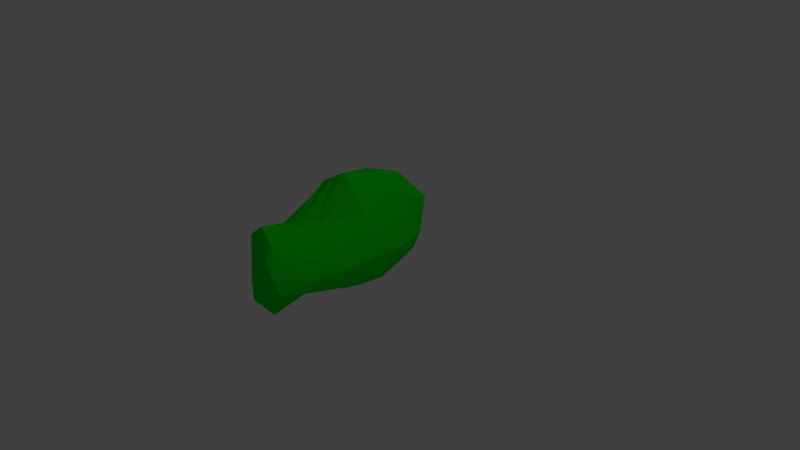 # Source: FishBody.blend  (saved by Blender 2.74.0; exported with 4.5.12 LTS)
import bpy
from mathutils import Matrix  # noqa: F401  (used for matrix-valued properties, if any)

bpy.ops.wm.read_factory_settings(use_empty=True)
scene = bpy.context.scene
scene.name = 'Scene'

# ---- collections
col_collection_1 = bpy.data.collections.new('Collection 1'); scene.collection.children.link(col_collection_1)

# ---- materials (node trees are filled in below, after node groups)
mat_material_001 = bpy.data.materials.new('Material.001')
mat_material_001.alpha_threshold = 0.0
mat_material_001.use_transparent_shadow = False
mat_material_001.diffuse_color = (0.0, 0.8, 0.005248, 1.0)
mat_material_001.roughness = 0.5

# ---- material node trees

# ---- world
world_world = bpy.data.worlds.new('World'); scene.world = world_world
world_world.color = (0.05088, 0.05088, 0.05088)
world_world.use_sun_shadow = False
world_world.sun_shadow_jitter_overblur = 0.0
world_world.cycles.sampling_method = 'MANUAL'
world_world.cycles.sample_map_resolution = 256

# ---- cameras
cam_camera = bpy.data.cameras.new('Camera')
cam_camera.clip_end = 100.0
cam_camera.lens = 35.0
cam_camera.sensor_width = 32.0
cam_camera.sensor_height = 18.0
cam_camera.ortho_scale = 7.314
cam_camera.dof.focus_distance = 0.0
cam_camera.dof.aperture_fstop = 128.0

# ---- lights
light_lamp = bpy.data.lights.new('Lamp', 'POINT')
light_lamp.transmission_factor = 0.0
light_lamp.cutoff_distance = 30.0
light_lamp.energy = 100.0
light_lamp.shadow_buffer_clip_start = 1.001
light_lamp.shadow_soft_size = 0.1
light_lamp.shadow_maximum_resolution = 0.006
light_lamp.use_absolute_resolution = True
light_lamp.cycles.use_multiple_importance_sampling = False

# ---- meshes
me_icosphere_001 = bpy.data.meshes.new('Icosphere.001')
me_icosphere_001.from_pydata([(-0.03102, 0.0, -0.6171), (0.3409, -0.6432, -0.2179), (-0.2764, -1.427, -0.3407), (-0.6535, 0.0, -0.2364), (-0.2764, 0.8506, -0.2364), (0.2977, 0.5257, -0.2364), (0.1498, -1.506, 0.3429), (-0.4826, -0.5257, 0.4472), (-0.4826, 0.5257, 0.4472), (0.2764, 0.8506, 0.4472), (0.3943, 0.0, 0.3091), (0.0, -0.2147, 1.0), (-0.1625, -0.4214, -0.4545), (0.07453, -0.309, -0.4886), (0.0613, -1.385, -0.4192), (0.3272, 0.0, -0.315), (0.03916, 0.309, -0.6011), (-0.2848, 0.0, -0.5865), (-0.4472, -0.4439, -0.1973), (-0.1625, 0.5, -0.5677), (-0.4472, 0.5, -0.315), (0.1124, 0.809, -0.315), (0.4276, -0.5511, 0.0), (0.4276, 0.309, 0.0), (-0.2108, -1.424, -0.1043), (0.2468, -1.385, -0.1043), (-0.7101, -0.309, 0.04905), (-0.3468, -1.385, -0.1043), (-0.3468, 0.809, 0.0), (-0.7101, 0.309, 0.0), (0.3117, 0.7281, 0.0), (0.0, 1.0, 0.0), (0.3541, -0.6163, 0.2547), (-0.2629, -1.385, 0.5179), (-0.6097, 0.0, 0.5257), (-0.2629, 0.809, 0.5257), (0.2909, 0.5, 0.5257), (-0.006829, -1.273, 0.5411), (0.2953, -0.1593, 0.5422), (-0.2611, -0.309, 0.8507), (-0.1844, 0.309, 0.8507), (0.1625, 0.5, 0.8507), (0.2077, -0.5272, -0.3533), (-0.1075, -1.406, -0.38), (0.3843, -0.6483, -0.1089), (0.1983, -1.445, 0.1193), (-0.4147, -0.9555, 0.1715), (0.252, -1.154, 0.1904), (-0.3728, -0.9555, 0.3806), (0.1228, -1.39, 0.5169), (0.1115, -0.2161, 0.9065), (-0.3719, -0.4174, 0.6489), (-0.2194, -0.9008, -0.3267), (0.2011, -1.035, -0.2199), (-0.3618, -0.822, -0.2274), (0.2939, -1.06, -0.1486), (-0.5964, -0.4174, 0.2481), (-0.3116, -1.406, -0.2225), (-0.003415, -0.6367, 0.5396), (-0.1306, -0.2776, 0.9253), (-0.134, -0.7912, 0.5001), (-0.262, -0.8471, 0.4823), (-0.1348, -1.329, 0.6326), (0.08045, -0.6367, 0.5072), (0.1736, -1.038, 0.3379), (0.2609, -0.5184, 0.4309), (-0.3048, -1.329, 0.3061), (0.3005, -1.093, 0.07519), (0.3372, -1.039, -0.01894), (0.3908, -0.6764, 0.1273), (-0.3863, -0.8471, -0.02761), (-0.5787, -0.4045, -0.1061), (-0.397, -0.8596, -0.1174), (0.1541, -1.385, -0.2618), (-0.3048, -0.5, -0.3771), (-0.05058, -0.9426, -0.303), (-0.04396, -0.4045, -0.4908), (0.06791, -0.9434, -0.2989)], [], [(0, 13, 76, 12), (1, 42, 13, 15), (0, 12, 17), (0, 17, 19), (0, 19, 16), (1, 15, 22, 44), (2, 43, 14, 24), (3, 18, 71, 26), (4, 20, 28), (5, 21, 30), (1, 44, 55), (2, 24, 27, 57), (3, 26, 29), (4, 28, 31), (5, 30, 23), (6, 47, 49), (7, 48, 51), (8, 34, 40), (9, 35, 41), (10, 36, 38), (38, 41, 11, 50), (38, 36, 41), (36, 9, 41), (41, 40, 11), (41, 35, 40), (35, 8, 40), (40, 39, 59, 11), (40, 34, 39), (34, 7, 51, 39), (39, 60, 59), (39, 61, 60), (62, 49, 37), (37, 63, 58), (37, 64, 63), (32, 10, 38, 65), (23, 36, 10), (23, 30, 36), (30, 9, 36), (31, 35, 9), (31, 28, 35), (28, 8, 35), (29, 34, 8), (29, 26, 34), (26, 56, 7, 34), (27, 66, 46), (27, 24, 33, 66), (24, 6, 33), (25, 67, 45), (25, 68, 67), (22, 10, 32, 69), (30, 31, 9), (30, 21, 31), (21, 4, 31), (28, 29, 8), (28, 20, 29), (20, 3, 29), (26, 70, 56), (26, 71, 70), (18, 54, 72), (24, 25, 45, 6), (24, 14, 73, 25), (14, 53, 73), (22, 23, 10), (22, 15, 23), (15, 5, 23), (16, 21, 5), (16, 19, 21), (19, 4, 21), (19, 20, 4), (19, 17, 20), (17, 3, 20), (17, 18, 3), (17, 12, 74, 18), (12, 52, 74), (15, 16, 5), (15, 13, 16), (13, 0, 16), (12, 75, 52), (12, 76, 75), (13, 42, 77), (77, 53, 14), (77, 42, 53), (42, 1, 53), (75, 77, 14), (75, 76, 77), (76, 13, 77), (52, 43, 2), (52, 75, 43), (75, 14, 43), (74, 54, 18), (74, 52, 54), (52, 2, 54), (73, 55, 25), (73, 53, 55), (53, 1, 55), (72, 57, 27), (72, 54, 57), (54, 2, 57), (70, 72, 27), (70, 71, 72), (71, 18, 72), (56, 46, 7), (56, 70, 46), (70, 27, 46), (67, 69, 32), (67, 68, 69), (68, 22, 69), (45, 47, 6), (45, 67, 47), (67, 32, 47), (46, 48, 7), (46, 66, 48), (66, 33, 48), (63, 65, 38), (63, 64, 65), (64, 32, 65), (58, 50, 11), (58, 63, 50), (63, 38, 50), (33, 6, 49, 62), (60, 62, 37), (60, 61, 62), (61, 33, 62), (59, 58, 11), (59, 60, 58), (60, 37, 58), (51, 61, 39), (51, 48, 61), (48, 33, 61), (49, 64, 37), (49, 47, 64), (47, 32, 64), (55, 68, 25), (55, 44, 68), (44, 22, 68)])
me_icosphere_001.materials.append(mat_material_001)
me_icosphere_001.use_remesh_preserve_volume = False
me_icosphere_001.use_remesh_preserve_attributes = False
me_icosphere_001.use_mirror_vertex_groups = False
me_icosphere_001.update()

# ---- objects
ob_icosphere = bpy.data.objects.new('Icosphere', me_icosphere_001)
ob_lamp = bpy.data.objects.new('Lamp', light_lamp)
ob_camera = bpy.data.objects.new('Camera', cam_camera)

# ---- transforms, parenting, visibility, modifiers, constraints
ob_icosphere.location = (0.1368, -0.3325, 0.3439)
ob_icosphere.lineart.crease_threshold = 0.0
ob_lamp.location = (4.076, 1.005, 5.904)
ob_lamp.rotation_euler = (0.6503, 0.05522, 1.866)
ob_lamp.lock_rotations_4d = False
ob_lamp.empty_display_type = 'ARROWS'
ob_lamp.color = (0.0, 0.0, 0.0, 0.0)
ob_lamp.lineart.crease_threshold = 0.0
ob_camera.location = (7.481, -6.508, 5.344)
ob_camera.rotation_euler = (1.109, 0.01082, 0.8149)
ob_camera.lock_rotations_4d = False
ob_camera.empty_display_type = 'ARROWS'
ob_camera.color = (0.0, 0.0, 0.0, 0.0)
ob_camera.display_type = 'WIRE'
ob_camera.lineart.crease_threshold = 0.0

# ---- collection membership
col_collection_1.objects.link(ob_icosphere)
col_collection_1.objects.link(ob_lamp)
col_collection_1.objects.link(ob_camera)

# ---- scene / render settings (as saved in the file)
scene.camera = ob_camera
scene.frame_start = 1; scene.frame_end = 250; scene.frame_set(1)
scene.render.engine = 'BLENDER_EEVEE_NEXT'
scene.render.resolution_percentage = 50
scene.render.dither_intensity = 0.0
scene.cycles.use_denoising = False
scene.cycles.samples = 10
scene.cycles.sampling_pattern = 'TABULATED_SOBOL'
scene.cycles.light_sampling_threshold = 0.0
scene.cycles.use_adaptive_sampling = False
scene.cycles.use_light_tree = False
scene.cycles.blur_glossy = 0.0
scene.cycles.pixel_filter_type = 'GAUSSIAN'
scene.cycles.sample_clamp_indirect = 0.0
scene.view_settings.view_transform = 'Standard'
bpy.context.view_layer.update()
